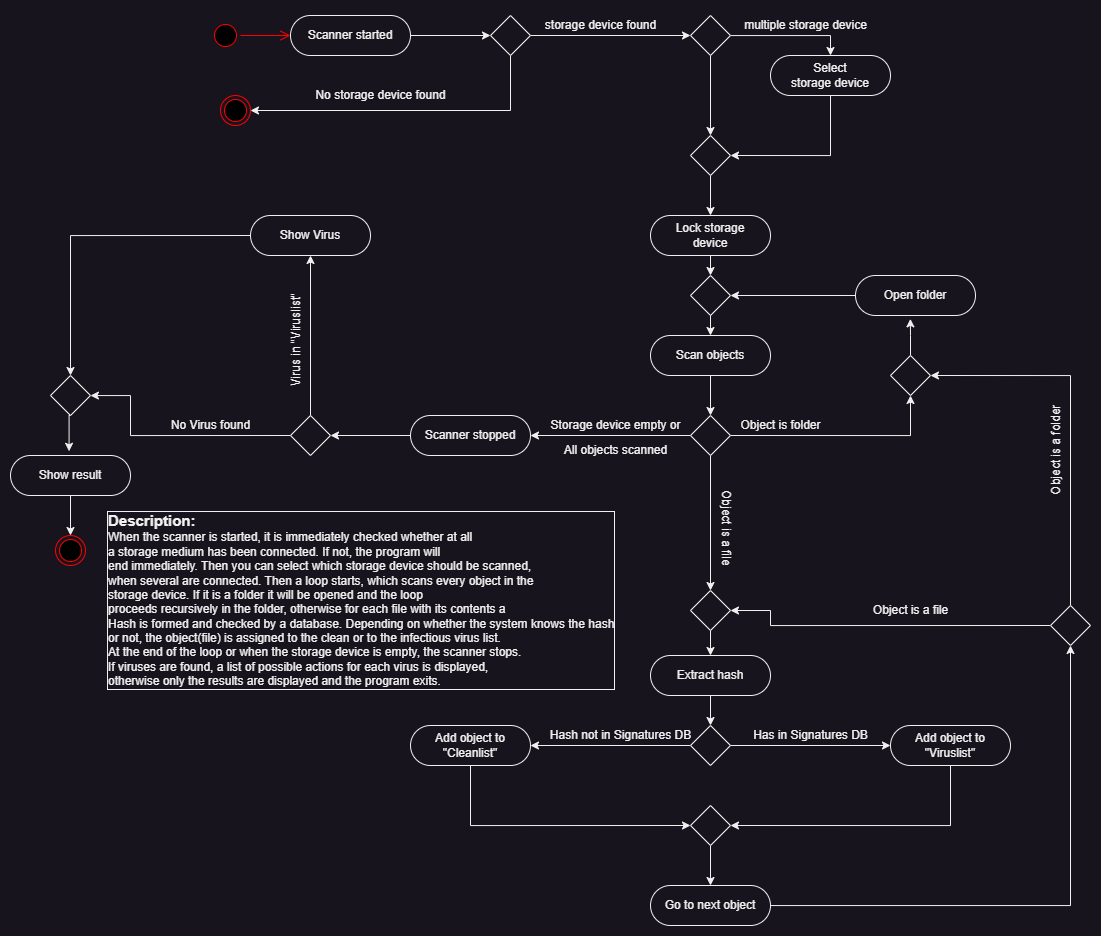

The diagram above was exported from draw.io. Its source (the exported page's mxGraphModel, read from the mxfile embedded in the PNG):
<mxGraphModel dx="2062" dy="731" grid="1" gridSize="10" guides="1" tooltips="1" connect="1" arrows="1" fold="1" page="1" pageScale="1" pageWidth="827" pageHeight="1169" math="0" shadow="0">
  <root>
    <mxCell id="0" />
    <mxCell id="1" parent="0" />
    <mxCell id="N5nYzkoGLXx9K-kxQQ8S-1" value="" style="ellipse;html=1;shape=startState;fillColor=#000000;strokeColor=#ff0000;" parent="1" vertex="1">
      <mxGeometry x="40" y="245" width="30" height="30" as="geometry" />
    </mxCell>
    <mxCell id="N5nYzkoGLXx9K-kxQQ8S-2" value="" style="edgeStyle=orthogonalEdgeStyle;html=1;verticalAlign=bottom;endArrow=open;endSize=8;strokeColor=#ff0000;rounded=0;" parent="1" source="N5nYzkoGLXx9K-kxQQ8S-1" target="N5nYzkoGLXx9K-kxQQ8S-3" edge="1">
      <mxGeometry relative="1" as="geometry">
        <mxPoint x="160" y="255" as="targetPoint" />
      </mxGeometry>
    </mxCell>
    <mxCell id="N5nYzkoGLXx9K-kxQQ8S-6" style="edgeStyle=orthogonalEdgeStyle;rounded=0;orthogonalLoop=1;jettySize=auto;html=1;entryX=0;entryY=0.5;entryDx=0;entryDy=0;" parent="1" source="N5nYzkoGLXx9K-kxQQ8S-3" target="N5nYzkoGLXx9K-kxQQ8S-5" edge="1">
      <mxGeometry relative="1" as="geometry" />
    </mxCell>
    <mxCell id="N5nYzkoGLXx9K-kxQQ8S-3" value="Scanner started" style="rounded=1;whiteSpace=wrap;html=1;arcSize=50;" parent="1" vertex="1">
      <mxGeometry x="120" y="240" width="120" height="40" as="geometry" />
    </mxCell>
    <mxCell id="N5nYzkoGLXx9K-kxQQ8S-8" style="edgeStyle=orthogonalEdgeStyle;rounded=0;orthogonalLoop=1;jettySize=auto;html=1;entryX=1;entryY=0.5;entryDx=0;entryDy=0;" parent="1" source="N5nYzkoGLXx9K-kxQQ8S-5" target="N5nYzkoGLXx9K-kxQQ8S-7" edge="1">
      <mxGeometry relative="1" as="geometry">
        <Array as="points">
          <mxPoint x="340" y="335" />
        </Array>
      </mxGeometry>
    </mxCell>
    <mxCell id="N5nYzkoGLXx9K-kxQQ8S-12" style="edgeStyle=orthogonalEdgeStyle;rounded=0;orthogonalLoop=1;jettySize=auto;html=1;entryX=0;entryY=0.5;entryDx=0;entryDy=0;" parent="1" source="N5nYzkoGLXx9K-kxQQ8S-5" target="N5nYzkoGLXx9K-kxQQ8S-10" edge="1">
      <mxGeometry relative="1" as="geometry" />
    </mxCell>
    <mxCell id="N5nYzkoGLXx9K-kxQQ8S-5" value="" style="rhombus;whiteSpace=wrap;html=1;" parent="1" vertex="1">
      <mxGeometry x="320" y="240" width="40" height="40" as="geometry" />
    </mxCell>
    <mxCell id="N5nYzkoGLXx9K-kxQQ8S-7" value="" style="ellipse;html=1;shape=endState;fillColor=#000000;strokeColor=#ff0000;" parent="1" vertex="1">
      <mxGeometry x="50" y="320" width="30" height="30" as="geometry" />
    </mxCell>
    <mxCell id="N5nYzkoGLXx9K-kxQQ8S-9" value="No storage device found" style="text;html=1;align=center;verticalAlign=middle;resizable=0;points=[];autosize=1;strokeColor=none;fillColor=none;" parent="1" vertex="1">
      <mxGeometry x="135" y="305" width="150" height="30" as="geometry" />
    </mxCell>
    <mxCell id="N5nYzkoGLXx9K-kxQQ8S-15" style="edgeStyle=orthogonalEdgeStyle;rounded=0;orthogonalLoop=1;jettySize=auto;html=1;entryX=0.5;entryY=0;entryDx=0;entryDy=0;" parent="1" source="N5nYzkoGLXx9K-kxQQ8S-10" target="N5nYzkoGLXx9K-kxQQ8S-14" edge="1">
      <mxGeometry relative="1" as="geometry" />
    </mxCell>
    <mxCell id="Al76vgsQWP7YHFxwKt15-5" style="edgeStyle=orthogonalEdgeStyle;rounded=0;orthogonalLoop=1;jettySize=auto;html=1;exitX=0.5;exitY=1;exitDx=0;exitDy=0;entryX=0.5;entryY=0;entryDx=0;entryDy=0;" parent="1" source="N5nYzkoGLXx9K-kxQQ8S-10" target="Al76vgsQWP7YHFxwKt15-1" edge="1">
      <mxGeometry relative="1" as="geometry" />
    </mxCell>
    <mxCell id="N5nYzkoGLXx9K-kxQQ8S-10" value="" style="rhombus;whiteSpace=wrap;html=1;" parent="1" vertex="1">
      <mxGeometry x="520" y="240" width="40" height="40" as="geometry" />
    </mxCell>
    <mxCell id="N5nYzkoGLXx9K-kxQQ8S-13" value="storage device found" style="text;html=1;align=center;verticalAlign=middle;resizable=0;points=[];autosize=1;strokeColor=none;fillColor=none;" parent="1" vertex="1">
      <mxGeometry x="365" y="235" width="130" height="30" as="geometry" />
    </mxCell>
    <mxCell id="Al76vgsQWP7YHFxwKt15-4" style="edgeStyle=orthogonalEdgeStyle;rounded=0;orthogonalLoop=1;jettySize=auto;html=1;exitX=0.5;exitY=1;exitDx=0;exitDy=0;entryX=1;entryY=0.5;entryDx=0;entryDy=0;" parent="1" source="N5nYzkoGLXx9K-kxQQ8S-14" target="Al76vgsQWP7YHFxwKt15-1" edge="1">
      <mxGeometry relative="1" as="geometry" />
    </mxCell>
    <mxCell id="N5nYzkoGLXx9K-kxQQ8S-14" value="Select&lt;br&gt;storage device" style="rounded=1;whiteSpace=wrap;html=1;arcSize=50;" parent="1" vertex="1">
      <mxGeometry x="600" y="280" width="120" height="40" as="geometry" />
    </mxCell>
    <mxCell id="N5nYzkoGLXx9K-kxQQ8S-16" value="multiple storage device" style="text;html=1;align=center;verticalAlign=middle;resizable=0;points=[];autosize=1;strokeColor=none;fillColor=none;" parent="1" vertex="1">
      <mxGeometry x="560" y="235" width="150" height="30" as="geometry" />
    </mxCell>
    <mxCell id="Al76vgsQWP7YHFxwKt15-10" style="edgeStyle=orthogonalEdgeStyle;rounded=0;orthogonalLoop=1;jettySize=auto;html=1;exitX=0.5;exitY=1;exitDx=0;exitDy=0;entryX=0.5;entryY=0;entryDx=0;entryDy=0;" parent="1" source="N5nYzkoGLXx9K-kxQQ8S-17" target="Al76vgsQWP7YHFxwKt15-7" edge="1">
      <mxGeometry relative="1" as="geometry" />
    </mxCell>
    <mxCell id="N5nYzkoGLXx9K-kxQQ8S-17" value="Lock storage&lt;br&gt;device" style="rounded=1;whiteSpace=wrap;html=1;arcSize=50;" parent="1" vertex="1">
      <mxGeometry x="480" y="440" width="120" height="40" as="geometry" />
    </mxCell>
    <mxCell id="N5nYzkoGLXx9K-kxQQ8S-23" style="edgeStyle=orthogonalEdgeStyle;rounded=0;orthogonalLoop=1;jettySize=auto;html=1;entryX=0.5;entryY=0;entryDx=0;entryDy=0;" parent="1" source="N5nYzkoGLXx9K-kxQQ8S-20" target="N5nYzkoGLXx9K-kxQQ8S-22" edge="1">
      <mxGeometry relative="1" as="geometry" />
    </mxCell>
    <mxCell id="N5nYzkoGLXx9K-kxQQ8S-20" value="Scan objects" style="rounded=1;whiteSpace=wrap;html=1;arcSize=50;" parent="1" vertex="1">
      <mxGeometry x="480" y="560" width="120" height="40" as="geometry" />
    </mxCell>
    <mxCell id="N5nYzkoGLXx9K-kxQQ8S-25" style="edgeStyle=orthogonalEdgeStyle;rounded=0;orthogonalLoop=1;jettySize=auto;html=1;entryX=1;entryY=0.5;entryDx=0;entryDy=0;" parent="1" source="N5nYzkoGLXx9K-kxQQ8S-22" target="N5nYzkoGLXx9K-kxQQ8S-24" edge="1">
      <mxGeometry relative="1" as="geometry" />
    </mxCell>
    <mxCell id="Al76vgsQWP7YHFxwKt15-16" style="edgeStyle=orthogonalEdgeStyle;rounded=0;orthogonalLoop=1;jettySize=auto;html=1;exitX=1;exitY=0.5;exitDx=0;exitDy=0;entryX=0.5;entryY=1;entryDx=0;entryDy=0;" parent="1" source="N5nYzkoGLXx9K-kxQQ8S-22" target="Al76vgsQWP7YHFxwKt15-14" edge="1">
      <mxGeometry relative="1" as="geometry" />
    </mxCell>
    <mxCell id="Al76vgsQWP7YHFxwKt15-21" style="edgeStyle=orthogonalEdgeStyle;rounded=0;orthogonalLoop=1;jettySize=auto;html=1;exitX=0.5;exitY=1;exitDx=0;exitDy=0;entryX=0.5;entryY=0;entryDx=0;entryDy=0;" parent="1" source="N5nYzkoGLXx9K-kxQQ8S-22" target="Al76vgsQWP7YHFxwKt15-18" edge="1">
      <mxGeometry relative="1" as="geometry" />
    </mxCell>
    <mxCell id="N5nYzkoGLXx9K-kxQQ8S-22" value="" style="rhombus;whiteSpace=wrap;html=1;" parent="1" vertex="1">
      <mxGeometry x="520" y="640" width="40" height="40" as="geometry" />
    </mxCell>
    <mxCell id="N5nYzkoGLXx9K-kxQQ8S-61" style="edgeStyle=orthogonalEdgeStyle;rounded=0;orthogonalLoop=1;jettySize=auto;html=1;entryX=1;entryY=0.5;entryDx=0;entryDy=0;" parent="1" source="N5nYzkoGLXx9K-kxQQ8S-24" target="N5nYzkoGLXx9K-kxQQ8S-60" edge="1">
      <mxGeometry relative="1" as="geometry" />
    </mxCell>
    <mxCell id="N5nYzkoGLXx9K-kxQQ8S-24" value="Scanner stopped" style="rounded=1;whiteSpace=wrap;html=1;arcSize=50;" parent="1" vertex="1">
      <mxGeometry x="240" y="640" width="120" height="40" as="geometry" />
    </mxCell>
    <mxCell id="N5nYzkoGLXx9K-kxQQ8S-27" value="Storage device empty or" style="text;html=1;align=center;verticalAlign=middle;resizable=0;points=[];autosize=1;strokeColor=none;fillColor=none;" parent="1" vertex="1">
      <mxGeometry x="370" y="635" width="150" height="30" as="geometry" />
    </mxCell>
    <mxCell id="N5nYzkoGLXx9K-kxQQ8S-28" value="Object is folder" style="text;html=1;align=center;verticalAlign=middle;resizable=0;points=[];autosize=1;strokeColor=none;fillColor=none;" parent="1" vertex="1">
      <mxGeometry x="560" y="635" width="100" height="30" as="geometry" />
    </mxCell>
    <mxCell id="Al76vgsQWP7YHFxwKt15-9" style="edgeStyle=orthogonalEdgeStyle;rounded=0;orthogonalLoop=1;jettySize=auto;html=1;entryX=1;entryY=0.5;entryDx=0;entryDy=0;" parent="1" source="N5nYzkoGLXx9K-kxQQ8S-29" target="Al76vgsQWP7YHFxwKt15-7" edge="1">
      <mxGeometry relative="1" as="geometry">
        <Array as="points">
          <mxPoint x="740" y="520" />
        </Array>
      </mxGeometry>
    </mxCell>
    <mxCell id="N5nYzkoGLXx9K-kxQQ8S-29" value="Open folder" style="rounded=1;whiteSpace=wrap;html=1;arcSize=50;" parent="1" vertex="1">
      <mxGeometry x="685" y="500" width="120" height="40" as="geometry" />
    </mxCell>
    <mxCell id="N5nYzkoGLXx9K-kxQQ8S-39" style="edgeStyle=orthogonalEdgeStyle;rounded=0;orthogonalLoop=1;jettySize=auto;html=1;entryX=0.5;entryY=0;entryDx=0;entryDy=0;" parent="1" source="N5nYzkoGLXx9K-kxQQ8S-33" target="N5nYzkoGLXx9K-kxQQ8S-37" edge="1">
      <mxGeometry relative="1" as="geometry" />
    </mxCell>
    <mxCell id="N5nYzkoGLXx9K-kxQQ8S-33" value="Extract hash" style="rounded=1;whiteSpace=wrap;html=1;arcSize=50;" parent="1" vertex="1">
      <mxGeometry x="480" y="880" width="120" height="40" as="geometry" />
    </mxCell>
    <mxCell id="N5nYzkoGLXx9K-kxQQ8S-43" style="edgeStyle=orthogonalEdgeStyle;rounded=0;orthogonalLoop=1;jettySize=auto;html=1;entryX=1;entryY=0.5;entryDx=0;entryDy=0;" parent="1" source="N5nYzkoGLXx9K-kxQQ8S-37" edge="1">
      <mxGeometry relative="1" as="geometry">
        <mxPoint x="360" y="970" as="targetPoint" />
      </mxGeometry>
    </mxCell>
    <mxCell id="N5nYzkoGLXx9K-kxQQ8S-44" style="edgeStyle=orthogonalEdgeStyle;rounded=0;orthogonalLoop=1;jettySize=auto;html=1;entryX=0;entryY=0.5;entryDx=0;entryDy=0;" parent="1" source="N5nYzkoGLXx9K-kxQQ8S-37" edge="1">
      <mxGeometry relative="1" as="geometry">
        <mxPoint x="720" y="970" as="targetPoint" />
      </mxGeometry>
    </mxCell>
    <mxCell id="N5nYzkoGLXx9K-kxQQ8S-37" value="" style="rhombus;whiteSpace=wrap;html=1;" parent="1" vertex="1">
      <mxGeometry x="520" y="950" width="40" height="40" as="geometry" />
    </mxCell>
    <mxCell id="N5nYzkoGLXx9K-kxQQ8S-40" value="All objects scanned" style="text;html=1;align=center;verticalAlign=middle;resizable=0;points=[];autosize=1;strokeColor=none;fillColor=none;" parent="1" vertex="1">
      <mxGeometry x="380" y="660" width="130" height="30" as="geometry" />
    </mxCell>
    <mxCell id="N5nYzkoGLXx9K-kxQQ8S-51" style="edgeStyle=orthogonalEdgeStyle;rounded=0;orthogonalLoop=1;jettySize=auto;html=1;entryX=1;entryY=0.5;entryDx=0;entryDy=0;" parent="1" target="N5nYzkoGLXx9K-kxQQ8S-47" edge="1">
      <mxGeometry relative="1" as="geometry">
        <mxPoint x="779.9999999999995" y="990" as="sourcePoint" />
        <Array as="points">
          <mxPoint x="780" y="1050" />
        </Array>
      </mxGeometry>
    </mxCell>
    <mxCell id="N5nYzkoGLXx9K-kxQQ8S-41" value="Add object to &quot;Viruslist&quot;" style="rounded=1;whiteSpace=wrap;html=1;arcSize=50;" parent="1" vertex="1">
      <mxGeometry x="720" y="950" width="120" height="40" as="geometry" />
    </mxCell>
    <mxCell id="N5nYzkoGLXx9K-kxQQ8S-50" style="edgeStyle=orthogonalEdgeStyle;rounded=0;orthogonalLoop=1;jettySize=auto;html=1;entryX=0;entryY=0.5;entryDx=0;entryDy=0;" parent="1" target="N5nYzkoGLXx9K-kxQQ8S-47" edge="1">
      <mxGeometry relative="1" as="geometry">
        <mxPoint x="299.99999999999955" y="990" as="sourcePoint" />
        <Array as="points">
          <mxPoint x="300" y="1050" />
        </Array>
      </mxGeometry>
    </mxCell>
    <mxCell id="N5nYzkoGLXx9K-kxQQ8S-42" value="Add object to&lt;br&gt;&quot;Cleanlist&quot;" style="rounded=1;whiteSpace=wrap;html=1;arcSize=50;" parent="1" vertex="1">
      <mxGeometry x="240" y="950" width="120" height="40" as="geometry" />
    </mxCell>
    <mxCell id="N5nYzkoGLXx9K-kxQQ8S-45" value="Hash not in Signatures DB" style="text;html=1;align=center;verticalAlign=middle;resizable=0;points=[];autosize=1;strokeColor=none;fillColor=none;" parent="1" vertex="1">
      <mxGeometry x="370" y="945" width="160" height="30" as="geometry" />
    </mxCell>
    <mxCell id="N5nYzkoGLXx9K-kxQQ8S-46" value="Has in Signatures DB" style="text;html=1;align=center;verticalAlign=middle;resizable=0;points=[];autosize=1;strokeColor=none;fillColor=none;" parent="1" vertex="1">
      <mxGeometry x="570" y="945" width="140" height="30" as="geometry" />
    </mxCell>
    <mxCell id="N5nYzkoGLXx9K-kxQQ8S-52" style="edgeStyle=orthogonalEdgeStyle;rounded=0;orthogonalLoop=1;jettySize=auto;html=1;" parent="1" source="N5nYzkoGLXx9K-kxQQ8S-47" target="N5nYzkoGLXx9K-kxQQ8S-49" edge="1">
      <mxGeometry relative="1" as="geometry" />
    </mxCell>
    <mxCell id="N5nYzkoGLXx9K-kxQQ8S-47" value="" style="rhombus;whiteSpace=wrap;html=1;" parent="1" vertex="1">
      <mxGeometry x="520" y="1030" width="40" height="40" as="geometry" />
    </mxCell>
    <mxCell id="N5nYzkoGLXx9K-kxQQ8S-55" style="edgeStyle=orthogonalEdgeStyle;rounded=0;orthogonalLoop=1;jettySize=auto;html=1;entryX=0.5;entryY=1;entryDx=0;entryDy=0;" parent="1" source="N5nYzkoGLXx9K-kxQQ8S-49" target="N5nYzkoGLXx9K-kxQQ8S-54" edge="1">
      <mxGeometry relative="1" as="geometry" />
    </mxCell>
    <mxCell id="N5nYzkoGLXx9K-kxQQ8S-49" value="Go to next object" style="rounded=1;whiteSpace=wrap;html=1;arcSize=50;" parent="1" vertex="1">
      <mxGeometry x="480" y="1110" width="120" height="40" as="geometry" />
    </mxCell>
    <mxCell id="Al76vgsQWP7YHFxwKt15-17" style="edgeStyle=orthogonalEdgeStyle;rounded=0;orthogonalLoop=1;jettySize=auto;html=1;exitX=0.5;exitY=0;exitDx=0;exitDy=0;entryX=1;entryY=0.5;entryDx=0;entryDy=0;" parent="1" source="N5nYzkoGLXx9K-kxQQ8S-54" target="Al76vgsQWP7YHFxwKt15-14" edge="1">
      <mxGeometry relative="1" as="geometry" />
    </mxCell>
    <mxCell id="Al76vgsQWP7YHFxwKt15-20" style="edgeStyle=orthogonalEdgeStyle;rounded=0;orthogonalLoop=1;jettySize=auto;html=1;exitX=0;exitY=0.5;exitDx=0;exitDy=0;entryX=1;entryY=0.5;entryDx=0;entryDy=0;" parent="1" source="N5nYzkoGLXx9K-kxQQ8S-54" target="Al76vgsQWP7YHFxwKt15-18" edge="1">
      <mxGeometry relative="1" as="geometry">
        <Array as="points">
          <mxPoint x="600" y="850" />
          <mxPoint x="600" y="835" />
        </Array>
      </mxGeometry>
    </mxCell>
    <mxCell id="N5nYzkoGLXx9K-kxQQ8S-54" value="" style="rhombus;whiteSpace=wrap;html=1;" parent="1" vertex="1">
      <mxGeometry x="880" y="830" width="40" height="40" as="geometry" />
    </mxCell>
    <mxCell id="N5nYzkoGLXx9K-kxQQ8S-58" value="Object is a file" style="text;html=1;align=center;verticalAlign=middle;resizable=0;points=[];autosize=1;strokeColor=none;fillColor=none;" parent="1" vertex="1">
      <mxGeometry x="690" y="820" width="100" height="30" as="geometry" />
    </mxCell>
    <mxCell id="N5nYzkoGLXx9K-kxQQ8S-59" value="Object is a folder" style="text;html=1;align=center;verticalAlign=middle;resizable=0;points=[];autosize=1;strokeColor=none;fillColor=none;rotation=-90;" parent="1" vertex="1">
      <mxGeometry x="831" y="660" width="110" height="30" as="geometry" />
    </mxCell>
    <mxCell id="N5nYzkoGLXx9K-kxQQ8S-64" style="edgeStyle=orthogonalEdgeStyle;rounded=0;orthogonalLoop=1;jettySize=auto;html=1;entryX=0.5;entryY=1;entryDx=0;entryDy=0;" parent="1" source="N5nYzkoGLXx9K-kxQQ8S-60" target="N5nYzkoGLXx9K-kxQQ8S-62" edge="1">
      <mxGeometry relative="1" as="geometry" />
    </mxCell>
    <mxCell id="Al76vgsQWP7YHFxwKt15-25" style="edgeStyle=orthogonalEdgeStyle;rounded=0;orthogonalLoop=1;jettySize=auto;html=1;exitX=0;exitY=0.5;exitDx=0;exitDy=0;" parent="1" source="N5nYzkoGLXx9K-kxQQ8S-60" target="Al76vgsQWP7YHFxwKt15-22" edge="1">
      <mxGeometry relative="1" as="geometry">
        <Array as="points">
          <mxPoint x="-40" y="660" />
          <mxPoint x="-40" y="620" />
        </Array>
      </mxGeometry>
    </mxCell>
    <mxCell id="N5nYzkoGLXx9K-kxQQ8S-60" value="" style="rhombus;whiteSpace=wrap;html=1;" parent="1" vertex="1">
      <mxGeometry x="120" y="640" width="40" height="40" as="geometry" />
    </mxCell>
    <mxCell id="Al76vgsQWP7YHFxwKt15-24" style="edgeStyle=orthogonalEdgeStyle;rounded=0;orthogonalLoop=1;jettySize=auto;html=1;exitX=0;exitY=0.5;exitDx=0;exitDy=0;entryX=0.5;entryY=0;entryDx=0;entryDy=0;" parent="1" source="N5nYzkoGLXx9K-kxQQ8S-62" target="Al76vgsQWP7YHFxwKt15-22" edge="1">
      <mxGeometry relative="1" as="geometry" />
    </mxCell>
    <mxCell id="N5nYzkoGLXx9K-kxQQ8S-62" value="Show Virus" style="rounded=1;whiteSpace=wrap;html=1;arcSize=50;" parent="1" vertex="1">
      <mxGeometry x="80" y="440" width="120" height="40" as="geometry" />
    </mxCell>
    <mxCell id="N5nYzkoGLXx9K-kxQQ8S-65" value="Virus in &quot;Viruslist&quot;" style="text;html=1;align=center;verticalAlign=middle;resizable=0;points=[];autosize=1;strokeColor=none;fillColor=none;rotation=-90;" parent="1" vertex="1">
      <mxGeometry x="66" y="550" width="120" height="30" as="geometry" />
    </mxCell>
    <mxCell id="N5nYzkoGLXx9K-kxQQ8S-72" style="edgeStyle=orthogonalEdgeStyle;rounded=0;orthogonalLoop=1;jettySize=auto;html=1;entryX=0.5;entryY=0;entryDx=0;entryDy=0;" parent="1" source="N5nYzkoGLXx9K-kxQQ8S-66" target="N5nYzkoGLXx9K-kxQQ8S-71" edge="1">
      <mxGeometry relative="1" as="geometry" />
    </mxCell>
    <mxCell id="N5nYzkoGLXx9K-kxQQ8S-66" value="Show result" style="rounded=1;whiteSpace=wrap;html=1;arcSize=50;" parent="1" vertex="1">
      <mxGeometry x="-160" y="680" width="120" height="40" as="geometry" />
    </mxCell>
    <mxCell id="N5nYzkoGLXx9K-kxQQ8S-68" value="No Virus found" style="text;html=1;align=center;verticalAlign=middle;resizable=0;points=[];autosize=1;strokeColor=none;fillColor=none;" parent="1" vertex="1">
      <mxGeometry x="-10" y="635" width="100" height="30" as="geometry" />
    </mxCell>
    <mxCell id="N5nYzkoGLXx9K-kxQQ8S-71" value="" style="ellipse;html=1;shape=endState;fillColor=#000000;strokeColor=#ff0000;" parent="1" vertex="1">
      <mxGeometry x="-115" y="760" width="30" height="30" as="geometry" />
    </mxCell>
    <mxCell id="N5nYzkoGLXx9K-kxQQ8S-73" value="&lt;div style=&quot;text-align: justify;&quot;&gt;&lt;font style=&quot;font-size: 15px;&quot;&gt;&lt;b&gt;Description:&lt;/b&gt;&lt;/font&gt;&lt;/div&gt;&lt;div style=&quot;text-align: justify;&quot;&gt;&lt;font style=&quot;font-size: 12px;&quot;&gt;When the scanner is started, it is immediately checked whether at all&lt;/font&gt;&lt;/div&gt;&lt;div style=&quot;text-align: justify;&quot;&gt;&lt;font style=&quot;font-size: 12px;&quot;&gt;a storage medium has been connected. If not, the program will&lt;/font&gt;&lt;/div&gt;&lt;div style=&quot;text-align: justify;&quot;&gt;&lt;font style=&quot;font-size: 12px;&quot;&gt;end immediately. Then you can select which storage device should be scanned,&lt;/font&gt;&lt;/div&gt;&lt;div style=&quot;text-align: justify;&quot;&gt;&lt;font style=&quot;font-size: 12px;&quot;&gt;when several are connected. Then a loop starts, which scans every object in the&lt;/font&gt;&lt;/div&gt;&lt;div style=&quot;text-align: justify;&quot;&gt;&lt;font style=&quot;font-size: 12px;&quot;&gt;storage device. If it is a folder it will be opened and the loop&lt;/font&gt;&lt;/div&gt;&lt;div style=&quot;text-align: justify;&quot;&gt;&lt;font style=&quot;font-size: 12px;&quot;&gt;proceeds recursively in the folder, otherwise for each file with its contents a&lt;/font&gt;&lt;/div&gt;&lt;div style=&quot;text-align: justify;&quot;&gt;&lt;font style=&quot;font-size: 12px;&quot;&gt;Hash is formed and checked by a database. Depending on whether the system knows the hash&lt;/font&gt;&lt;/div&gt;&lt;div style=&quot;text-align: justify;&quot;&gt;&lt;font style=&quot;font-size: 12px;&quot;&gt;or not, the object(file) is assigned to the clean or to the infectious virus list.&lt;/font&gt;&lt;/div&gt;&lt;div style=&quot;text-align: justify;&quot;&gt;&lt;font style=&quot;font-size: 12px;&quot;&gt;At the end of the loop or when the storage device is empty, the scanner stops.&lt;/font&gt;&lt;/div&gt;&lt;div style=&quot;text-align: justify;&quot;&gt;&lt;font style=&quot;font-size: 12px;&quot;&gt;If viruses are found, a list of possible actions for each virus is displayed,&lt;/font&gt;&lt;/div&gt;&lt;div style=&quot;text-align: justify;&quot;&gt;&lt;font style=&quot;font-size: 12px;&quot;&gt;otherwise only the results are displayed and the program exits.&lt;/font&gt;&lt;/div&gt;" style="text;html=1;align=left;verticalAlign=middle;resizable=0;points=[];autosize=1;strokeColor=none;fillColor=none;labelBorderColor=default;spacingTop=0;spacing=2;labelBackgroundColor=default;labelPadding=0;noLabel=0;" parent="1" vertex="1">
      <mxGeometry x="-65" y="730" width="530" height="190" as="geometry" />
    </mxCell>
    <mxCell id="N5nYzkoGLXx9K-kxQQ8S-75" value="Object is a file" style="text;html=1;align=center;verticalAlign=middle;resizable=0;points=[];autosize=1;strokeColor=none;fillColor=none;fontSize=12;rotation=90;" parent="1" vertex="1">
      <mxGeometry x="506" y="737" width="100" height="30" as="geometry" />
    </mxCell>
    <mxCell id="Al76vgsQWP7YHFxwKt15-6" style="edgeStyle=orthogonalEdgeStyle;rounded=0;orthogonalLoop=1;jettySize=auto;html=1;exitX=0.5;exitY=1;exitDx=0;exitDy=0;entryX=0.5;entryY=0;entryDx=0;entryDy=0;" parent="1" source="Al76vgsQWP7YHFxwKt15-1" target="N5nYzkoGLXx9K-kxQQ8S-17" edge="1">
      <mxGeometry relative="1" as="geometry" />
    </mxCell>
    <mxCell id="Al76vgsQWP7YHFxwKt15-1" value="" style="rhombus;whiteSpace=wrap;html=1;" parent="1" vertex="1">
      <mxGeometry x="520" y="360" width="40" height="40" as="geometry" />
    </mxCell>
    <mxCell id="Al76vgsQWP7YHFxwKt15-11" style="edgeStyle=orthogonalEdgeStyle;rounded=0;orthogonalLoop=1;jettySize=auto;html=1;exitX=0.5;exitY=1;exitDx=0;exitDy=0;entryX=0.5;entryY=0;entryDx=0;entryDy=0;" parent="1" source="Al76vgsQWP7YHFxwKt15-7" target="N5nYzkoGLXx9K-kxQQ8S-20" edge="1">
      <mxGeometry relative="1" as="geometry" />
    </mxCell>
    <mxCell id="Al76vgsQWP7YHFxwKt15-7" value="" style="rhombus;whiteSpace=wrap;html=1;" parent="1" vertex="1">
      <mxGeometry x="520" y="500" width="40" height="40" as="geometry" />
    </mxCell>
    <mxCell id="Al76vgsQWP7YHFxwKt15-15" style="edgeStyle=orthogonalEdgeStyle;rounded=0;orthogonalLoop=1;jettySize=auto;html=1;entryX=0.457;entryY=1.084;entryDx=0;entryDy=0;entryPerimeter=0;" parent="1" source="Al76vgsQWP7YHFxwKt15-14" target="N5nYzkoGLXx9K-kxQQ8S-29" edge="1">
      <mxGeometry relative="1" as="geometry" />
    </mxCell>
    <mxCell id="Al76vgsQWP7YHFxwKt15-14" value="" style="rhombus;whiteSpace=wrap;html=1;" parent="1" vertex="1">
      <mxGeometry x="720" y="580" width="40" height="40" as="geometry" />
    </mxCell>
    <mxCell id="Al76vgsQWP7YHFxwKt15-19" style="edgeStyle=orthogonalEdgeStyle;rounded=0;orthogonalLoop=1;jettySize=auto;html=1;exitX=0.5;exitY=1;exitDx=0;exitDy=0;entryX=0.5;entryY=0;entryDx=0;entryDy=0;" parent="1" source="Al76vgsQWP7YHFxwKt15-18" target="N5nYzkoGLXx9K-kxQQ8S-33" edge="1">
      <mxGeometry relative="1" as="geometry" />
    </mxCell>
    <mxCell id="Al76vgsQWP7YHFxwKt15-18" value="" style="rhombus;whiteSpace=wrap;html=1;" parent="1" vertex="1">
      <mxGeometry x="520" y="815" width="40" height="40" as="geometry" />
    </mxCell>
    <mxCell id="Al76vgsQWP7YHFxwKt15-26" style="edgeStyle=orthogonalEdgeStyle;rounded=0;orthogonalLoop=1;jettySize=auto;html=1;exitX=0.5;exitY=1;exitDx=0;exitDy=0;entryX=0.488;entryY=-0.105;entryDx=0;entryDy=0;entryPerimeter=0;" parent="1" source="Al76vgsQWP7YHFxwKt15-22" target="N5nYzkoGLXx9K-kxQQ8S-66" edge="1">
      <mxGeometry relative="1" as="geometry" />
    </mxCell>
    <mxCell id="Al76vgsQWP7YHFxwKt15-22" value="" style="rhombus;whiteSpace=wrap;html=1;" parent="1" vertex="1">
      <mxGeometry x="-120" y="600" width="40" height="40" as="geometry" />
    </mxCell>
  </root>
</mxGraphModel>